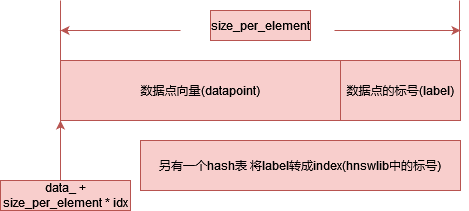

The diagram above was exported from draw.io. Its source (the exported page's mxGraphModel, read from the mxfile embedded in the PNG):
<mxGraphModel dx="776" dy="512" grid="1" gridSize="10" guides="1" tooltips="1" connect="1" arrows="1" fold="1" page="1" pageScale="1" pageWidth="827" pageHeight="1169" math="0" shadow="0">
  <root>
    <mxCell id="0" />
    <mxCell id="1" parent="0" />
    <mxCell id="23dTLWyMbxq8eWypYIyh-1" value="数据点向量(datapoint)" style="rounded=0;whiteSpace=wrap;html=1;fillColor=#f8cecc;strokeColor=#b85450;" vertex="1" parent="1">
      <mxGeometry x="140" y="100" width="280" height="60" as="geometry" />
    </mxCell>
    <mxCell id="23dTLWyMbxq8eWypYIyh-2" value="数据点的标号(label)" style="rounded=0;whiteSpace=wrap;html=1;fillColor=#f8cecc;strokeColor=#b85450;" vertex="1" parent="1">
      <mxGeometry x="420" y="100" width="120" height="60" as="geometry" />
    </mxCell>
    <mxCell id="23dTLWyMbxq8eWypYIyh-4" value="" style="endArrow=classic;html=1;rounded=0;fillColor=#f8cecc;strokeColor=#b85450;" edge="1" parent="1">
      <mxGeometry width="50" height="50" relative="1" as="geometry">
        <mxPoint x="140" y="220" as="sourcePoint" />
        <mxPoint x="140" y="160" as="targetPoint" />
      </mxGeometry>
    </mxCell>
    <mxCell id="23dTLWyMbxq8eWypYIyh-5" value="data_ + size_per_element * idx" style="text;html=1;align=center;verticalAlign=middle;whiteSpace=wrap;rounded=0;fillColor=#f8cecc;strokeColor=#b85450;" vertex="1" parent="1">
      <mxGeometry x="80" y="220" width="130" height="30" as="geometry" />
    </mxCell>
    <mxCell id="23dTLWyMbxq8eWypYIyh-6" value="" style="endArrow=none;html=1;rounded=0;fillColor=#f8cecc;strokeColor=#b85450;" edge="1" parent="1">
      <mxGeometry width="50" height="50" relative="1" as="geometry">
        <mxPoint x="140" y="100" as="sourcePoint" />
        <mxPoint x="140" y="40" as="targetPoint" />
      </mxGeometry>
    </mxCell>
    <mxCell id="23dTLWyMbxq8eWypYIyh-7" value="" style="endArrow=none;html=1;rounded=0;fillColor=#f8cecc;strokeColor=#b85450;" edge="1" parent="1">
      <mxGeometry width="50" height="50" relative="1" as="geometry">
        <mxPoint x="539" y="100" as="sourcePoint" />
        <mxPoint x="539" y="40" as="targetPoint" />
      </mxGeometry>
    </mxCell>
    <mxCell id="23dTLWyMbxq8eWypYIyh-9" value="" style="endArrow=classic;html=1;rounded=0;fillColor=#f8cecc;strokeColor=#b85450;" edge="1" parent="1">
      <mxGeometry width="50" height="50" relative="1" as="geometry">
        <mxPoint x="414" y="70" as="sourcePoint" />
        <mxPoint x="540" y="70" as="targetPoint" />
      </mxGeometry>
    </mxCell>
    <mxCell id="23dTLWyMbxq8eWypYIyh-10" value="" style="endArrow=classic;html=1;rounded=0;fillColor=#f8cecc;strokeColor=#b85450;" edge="1" parent="1">
      <mxGeometry width="50" height="50" relative="1" as="geometry">
        <mxPoint x="260" y="70" as="sourcePoint" />
        <mxPoint x="140" y="70" as="targetPoint" />
      </mxGeometry>
    </mxCell>
    <mxCell id="23dTLWyMbxq8eWypYIyh-11" value="size_per_element" style="text;html=1;align=center;verticalAlign=middle;whiteSpace=wrap;rounded=0;fillColor=#f8cecc;strokeColor=#b85450;" vertex="1" parent="1">
      <mxGeometry x="290" y="50" width="100" height="30" as="geometry" />
    </mxCell>
    <mxCell id="23dTLWyMbxq8eWypYIyh-12" value="另有一个hash表 将label转成index(hnswlib中的标号)" style="rounded=0;whiteSpace=wrap;html=1;fillColor=#f8cecc;strokeColor=#b85450;" vertex="1" parent="1">
      <mxGeometry x="220" y="180" width="320" height="50" as="geometry" />
    </mxCell>
  </root>
</mxGraphModel>